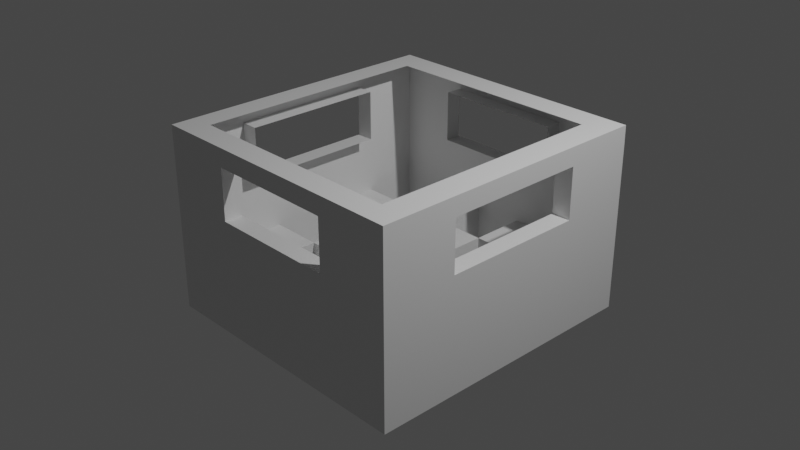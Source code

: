 # Source: crate.blend  (saved by Blender 2.83.19; exported with 4.5.12 LTS)
import bpy
from mathutils import Matrix  # noqa: F401  (used for matrix-valued properties, if any)

bpy.ops.wm.read_factory_settings(use_empty=True)
scene = bpy.context.scene
scene.name = 'Scene'

# ---- collections
col_collection = bpy.data.collections.new('Collection'); scene.collection.children.link(col_collection)

# ---- materials (node trees are filled in below, after node groups)
mat_material = bpy.data.materials.new('Material')
mat_material.alpha_threshold = 0.0
mat_material.use_transparent_shadow = False
mat_material.line_color = (0.0, 0.0, 0.0, 1.0)

# ---- material node trees
mat_material.use_nodes = True; mat_material.node_tree.nodes.clear()
_N = mat_material.node_tree.nodes; _L = mat_material.node_tree.links
n0 = _N.new('ShaderNodeOutputMaterial'); n0.name = 'Material Output'; n0.location = (300, 300)
n1 = _N.new('ShaderNodeBsdfPrincipled'); n1.name = 'Principled BSDF'; n1.location = (10, 300)
n1.distribution = 'GGX'
n1.subsurface_method = 'BURLEY'
n1.inputs[2].default_value = 0.4
n1.inputs[3].default_value = 1.45
n1.inputs[27].default_value = (0.0, 0.0, 0.0, 1.0)
n1.inputs[28].default_value = 1.0
_L.new(n1.outputs[0], n0.inputs[0])
n0.is_active_output = True

# ---- world
world_world = bpy.data.worlds.new('World'); scene.world = world_world
world_world.use_nodes = True; world_world.node_tree.nodes.clear()
_N = world_world.node_tree.nodes; _L = world_world.node_tree.links
n0 = _N.new('ShaderNodeOutputWorld'); n0.name = 'World Output'; n0.location = (300, 300)
n1 = _N.new('ShaderNodeBackground'); n1.name = 'Background'; n1.location = (10, 300)
n1.inputs[0].default_value = (0.05088, 0.05088, 0.05088, 1.0)
_L.new(n1.outputs[0], n0.inputs[0])
n0.is_active_output = True
world_world.color = (0.05088, 0.05088, 0.05088)
world_world.use_sun_shadow = False
world_world.sun_shadow_jitter_overblur = 0.0

# ---- cameras
cam_camera = bpy.data.cameras.new('Camera')
cam_camera.clip_end = 100.0
cam_camera.ortho_scale = 7.314

# ---- lights
light_light = bpy.data.lights.new('Light', 'POINT')
light_light.transmission_factor = 0.0
light_light.energy = 1000.0
light_light.shadow_soft_size = 0.1
light_light.shadow_maximum_resolution = 0.006
light_light.use_absolute_resolution = True

# ---- meshes
me_cube = bpy.data.meshes.new('Cube')
me_cube.from_pydata([(1.16, 1.124, 1.0), (1.16, -1.14, 1.0), (-0.9477, -0.9523, 1.0), (0.9272, -0.9524, 1.0), (0.9275, 1.124, 1.0), (0.9271, -1.14, 1.0), (-1.152, 0.5678, 0.25), (-1.152, 0.5717, 1.0), (-0.9477, 1.126, 1.0), (-1.152, 1.127, 1.0), (-1.152, 1.127, -1.0), (-1.152, 1.127, 0.25), (1.16, -1.14, -1.0), (1.16, -1.14, 0.25), (0.5348, 1.0, 0.25), (0.5348, -1.0, 0.25), (-0.5438, 1.0, 0.25), (-0.5438, -1.0, 0.25), (1.16, 1.127, -1.0), (1.16, 1.127, 0.25), (-1.152, -1.14, 1.0), (-1.152, -1.14, 0.8005), (0.5348, 1.0, 0.8005), (0.5348, -1.0, 0.8005), (-0.5438, 1.0, 0.8005), (-0.5438, -1.0, 0.8005), (1.16, -0.5472, 0.8005), (1.0, 0.5678, 0.25), (-1.0, 0.5678, 0.25), (1.0, 0.5678, 0.8005), (-1.0, 0.5678, 0.8005), (-1.152, -1.14, -1.0), (1.0, -0.5472, 0.25), (1.0, -0.5472, 0.8005), (-1.0, -0.5472, 0.25), (-1.0, -0.5472, 0.8005), (-1.152, -0.5472, 1.0), (-1.152, -0.5472, 0.25), (-1.152, -1.14, 0.25), (-1.152, 1.127, 0.8005), (-1.152, 0.5678, 0.8005), (-1.152, -0.5472, 0.8005), (-0.5438, -1.14, 1.0), (-0.5438, -1.14, 0.25), (0.5348, -1.14, 1.0), (0.5348, -1.14, 0.25), (1.16, -1.14, 0.8005), (-0.5438, -1.14, 0.8005), (0.5348, -1.14, 0.8005), (1.16, 0.5678, 0.25), (1.16, -0.5472, 0.25), (1.16, 1.127, 0.8005), (1.16, 0.5678, 0.8005), (1.16, -0.5492, 1.0), (-0.5438, 1.127, 0.25), (0.5348, 1.127, 0.25), (-0.5438, 1.127, 0.8005), (0.5348, 1.127, 0.8005), (-0.9477, -1.14, 1.0), (1.16, 0.5679, 1.0), (1.16, 0.5679, 0.8005), (-0.9477, 0.9158, 1.0), (0.9275, 0.9138, 1.0), (-0.7013, 1.127, -1.0), (-0.7013, -1.14, -1.0), (-0.2753, -1.14, -1.0), (-0.2753, 1.127, -1.0), (0.1556, -1.14, -1.0), (0.1556, 1.127, -1.0), (0.6231, -1.14, -1.0), (0.6231, 1.127, -1.0), (1.16, -0.6925, -1.0), (-1.152, -0.6925, -1.0), (-0.7013, -0.6925, -1.0), (-0.2753, -0.6925, -1.0), (0.1556, -0.6925, -1.0), (0.6231, -0.6925, -1.0), (1.16, 0.6914, -1.0), (-1.152, 0.6914, -1.0), (-0.7013, 0.6914, -1.0), (-0.2753, 0.6914, -1.0), (0.1556, 0.6914, -1.0), (0.6231, 0.6914, -1.0), (-1.152, -0.2688, -1.0), (-0.7013, -0.2688, -1.0), (-0.2753, -0.2688, -1.0), (0.1556, -0.2688, -1.0), (0.6231, -0.2688, -1.0), (1.16, -0.2688, -1.0), (1.16, 0.1954, -1.0), (-1.152, 0.1954, -1.0), (-0.7013, 0.1954, -1.0), (-0.2753, 0.1954, -1.0), (0.1556, 0.1954, -1.0), (0.6231, 0.1954, -1.0), (-0.2753, 1.127, -0.477), (-0.7013, 1.127, -0.477), (-0.7013, -0.6925, -0.477), (-0.7013, -1.14, -0.477), (-0.2753, -1.14, -0.477), (-0.2753, -0.6925, -0.477), (0.6231, 1.127, -0.477), (0.1556, 1.127, -0.477), (0.1556, -0.6925, -0.477), (0.1556, -1.14, -0.477), (0.6231, -1.14, -0.477), (0.6231, -0.6925, -0.477), (-1.152, -0.2688, -0.477), (-1.152, -0.6925, -0.477), (-0.7013, -0.2688, -0.477), (-0.2753, -0.2688, -0.477), (0.1556, -0.2688, -0.477), (0.6231, -0.2688, -0.477), (1.16, -0.6925, -0.477), (1.16, 0.1954, -0.477), (1.16, 0.6914, -0.477), (-0.7013, 0.6914, -0.477), (-0.2753, 0.6914, -0.477), (0.1556, 0.6914, -0.477), (0.6231, 0.6914, -0.477), (-1.152, 0.6914, -0.477), (-0.7013, 0.1954, -0.477), (-0.2753, 0.1954, -0.477), (0.1556, 0.1954, -0.477), (0.6231, 0.1954, -0.477), (1.16, -0.2688, -0.477), (-1.152, 0.1954, -0.477)], [(89, 77)], [(23, 15, 45, 48), (24, 16, 54, 56), (41, 36, 7, 40), (6, 40, 39, 11), (22, 24, 56, 57), (38, 21, 41, 37), (34, 28, 6, 37), (58, 2, 3, 5), (25, 23, 48, 47), (29, 27, 49, 52), (28, 30, 40, 6), (14, 22, 57, 55), (16, 14, 55, 54), (32, 33, 26, 50), (35, 34, 37, 41), (33, 29, 52, 26), (21, 20, 36, 41), (60, 59, 53, 26), (27, 32, 50, 49), (30, 35, 41, 40), (15, 17, 43, 45), (40, 7, 9, 39), (47, 42, 20, 21), (46, 1, 44, 48), (48, 44, 42, 47), (31, 12, 13, 38), (13, 46, 48, 45), (43, 47, 21, 38), (61, 8, 4, 62), (17, 25, 47, 43), (19, 51, 52, 49), (50, 26, 46, 13), (39, 9, 0, 51), (10, 11, 19, 18), (11, 39, 56, 54), (55, 57, 51, 19), (26, 53, 1, 46), (51, 0, 59, 60), (1, 53, 59, 0, 4, 5), (9, 20, 58, 8), (79, 91, 121, 116), (92, 85, 110, 122), (84, 91, 121, 109), (76, 69, 105, 106), (87, 86, 111, 112), (71, 76, 106, 113), (82, 81, 118, 119), (85, 86, 111, 110), (12, 18, 19, 13), (97, 100, 99, 98), (103, 106, 105, 104), (110, 111, 103, 100), (107, 109, 97, 108), (112, 125, 113, 106), (96, 95, 117, 116), (102, 101, 119, 118), (121, 122, 110, 109), (123, 124, 112, 111), (117, 118, 123, 122), (120, 116, 121, 126), (119, 115, 114, 124), (86, 93, 123, 111), (79, 63, 96, 116), (92, 80, 117, 122), (84, 73, 97, 109), (94, 87, 112, 124), (64, 73, 97, 98), (66, 80, 117, 95), (81, 93, 123, 118), (74, 85, 110, 100), (81, 68, 102, 118), (94, 82, 119, 124), (86, 75, 103, 111), (70, 82, 119, 101), (93, 94, 124, 123), (76, 87, 112, 106), (74, 65, 99, 100), (82, 77, 115, 119), (93, 92, 122, 123), (75, 76, 106, 103), (87, 88, 125, 112), (78, 79, 116, 120), (91, 92, 122, 121), (75, 74, 100, 103), (83, 84, 109, 107), (80, 79, 116, 117), (91, 90, 126, 121), (73, 74, 100, 97), (85, 84, 109, 110), (67, 75, 103, 104), (80, 81, 118, 117), (89, 94, 124, 114), (73, 72, 108, 97), (31, 38, 11, 10), (18, 12, 31, 10)])
_uv = me_cube.uv_layers.new(name='UVMap')
_uv.uv.foreach_set('vector', [0.0, 0.0, 0.0, 0.0, 0.0, 0.0, 0.0, 0.0, 0.0, 0.0, 0.0, 0.0, 0.0, 0.0, 0.0, 0.0, 0.6001, 0.0566, 0.625, 0.0566, 0.625, 0.196, 0.6001, 0.196, 0.5312, 0.2178, 0.6001, 0.2178, 0.6001, 0.25, 0.5312, 0.25, 0.0, 0.0, 0.0, 0.0, 0.0, 0.0, 0.0, 0.0, 0.5312, 0.0, 0.6001, 0.0, 0.6001, 0.03527, 0.5312, 0.03527, 0.0, 0.0, 0.0, 0.0, 0.0, 0.0, 0.0, 0.0, 0.0, 0.0, 0.0, 0.0, 0.0, 0.0, 0.0, 0.0, 0.0, 0.0, 0.0, 0.0, 0.0, 0.0, 0.0, 0.0, 0.0, 0.0, 0.0, 0.0, 0.0, 0.0, 0.0, 0.0, 0.0, 0.0, 0.0, 0.0, 0.0, 0.0, 0.0, 0.0, 0.0, 0.0, 0.0, 0.0, 0.0, 0.0, 0.0, 0.0, 0.0, 0.0, 0.0, 0.0, 0.0, 0.0, 0.0, 0.0, 0.0, 0.0, 0.0, 0.0, 0.0, 0.0, 0.0, 0.0, 0.0, 0.0, 0.0, 0.0, 0.0, 0.0, 0.0, 0.0, 0.0, 0.0, 0.0, 0.0, 0.0, 0.0, 0.0, 0.0, 0.6001, 0.0, 0.625, 0.0, 0.625, 0.03527, 0.6001, 0.03527, 0.6001, 0.5616, 0.625, 0.5616, 0.625, 0.6843, 0.6001, 0.6843, 0.0, 0.0, 0.0, 0.0, 0.0, 0.0, 0.0, 0.0, 0.0, 0.0, 0.0, 0.0, 0.0, 0.0, 0.0, 0.0, 0.0, 0.0, 0.0, 0.0, 0.0, 0.0, 0.0, 0.0, 0.6001, 0.2178, 0.625, 0.2178, 0.625, 0.25, 0.6001, 0.25, 0.6001, 0.9655, 0.625, 0.9655, 0.625, 1.0, 0.6001, 1.0, 0.6001, 0.75, 0.625, 0.75, 0.625, 0.7852, 0.6001, 0.7852, 0.6001, 0.8082, 0.625, 0.8082, 0.625, 0.943, 0.6001, 0.943, 0.375, 1.0, 0.375, 0.75, 0.5312, 0.75, 0.5312, 1.0, 0.5312, 0.75, 0.6001, 0.75, 0.6001, 0.7852, 0.5312, 0.7852, 0.5312, 0.9655, 0.6001, 0.9655, 0.6001, 1.0, 0.5312, 1.0, 0.0, 0.0, 0.0, 0.0, 0.0, 0.0, 0.0, 0.0, 0.0, 0.0, 0.0, 0.0, 0.0, 0.0, 0.0, 0.0, 0.5312, 0.5, 0.6001, 0.5, 0.6001, 0.5322, 0.5312, 0.5322, 0.5312, 0.7147, 0.6001, 0.7147, 0.6001, 0.75, 0.5312, 0.75, 0.6001, 0.25, 0.625, 0.25, 0.625, 0.5, 0.6001, 0.5, 0.375, 0.25, 0.5312, 0.25, 0.5312, 0.5, 0.375, 0.5, 0.5312, 0.25, 0.6001, 0.25, 0.6001, 0.2845, 0.5312, 0.2845, 0.5312, 0.4648, 0.6001, 0.4648, 0.6001, 0.5, 0.5312, 0.5, 0.6001, 0.6843, 0.625, 0.6843, 0.625, 0.75, 0.6001, 0.75, 0.6001, 0.5, 0.625, 0.5, 0.625, 0.5616, 0.6001, 0.5616, 0.625, 0.75, 0.625, 0.6843, 0.625, 0.5616, 0.625, 0.5, 0.0, 0.0, 0.0, 0.0, 0.0, 0.0, 0.0, 0.0, 0.0, 0.0, 0.0, 0.0, 0.07316, 0.1069, 0.07316, 0.1176, 0.07316, 0.1176, 0.07316, 0.1069, 0.1423, 0.2286, 0.1423, 0.2481, 0.1423, 0.2481, 0.1423, 0.2286, 0.07316, 0.1276, 0.07316, 0.1176, 0.07316, 0.1176, 0.07316, 0.1276, 0.288, 0.5381, 0.288, 0.5759, 0.288, 0.5759, 0.288, 0.5381, 0.288, 0.5022, 0.2122, 0.37, 0.2122, 0.37, 0.288, 0.5022, 0.375, 0.7007, 0.288, 0.5381, 0.288, 0.5381, 0.375, 0.7007, 0.288, 0.4208, 0.2122, 0.31, 0.2122, 0.31, 0.288, 0.4208, 0.1423, 0.2481, 0.2122, 0.37, 0.2122, 0.37, 0.1423, 0.2481, 0.375, 0.75, 0.375, 0.5, 0.5312, 0.5, 0.5312, 0.75, 0.07316, 0.1367, 0.1423, 0.2658, 0.1423, 0.2845, 0.07316, 0.1463, 0.2122, 0.3964, 0.288, 0.5381, 0.288, 0.5759, 0.2122, 0.4243, 0.1423, 0.2481, 0.2122, 0.37, 0.2122, 0.3964, 0.1423, 0.2658, 0.0, 0.0, 0.07316, 0.1276, 0.07316, 0.1367, 0.0, 0.0, 0.288, 0.5022, 0.375, 0.6539, 0.375, 0.7007, 0.288, 0.5381, 0.07316, 0.09754, 0.1423, 0.1897, 0.1423, 0.2079, 0.07316, 0.1069, 0.2122, 0.2829, 0.288, 0.384, 0.288, 0.4208, 0.2122, 0.31, 0.07316, 0.1176, 0.1423, 0.2286, 0.1423, 0.2481, 0.07316, 0.1276, 0.2122, 0.341, 0.288, 0.4628, 0.288, 0.5022, 0.2122, 0.37, 0.1423, 0.2079, 0.2122, 0.31, 0.2122, 0.341, 0.1423, 0.2286, 0.0, 0.0, 0.07316, 0.1069, 0.07316, 0.1176, 0.0, 0.0, 0.288, 0.4208, 0.375, 0.548, 0.375, 0.6027, 0.288, 0.4628, 0.2122, 0.37, 0.2122, 0.341, 0.2122, 0.341, 0.2122, 0.37, 0.07316, 0.1069, 0.07316, 0.09754, 0.07316, 0.09754, 0.07316, 0.1069, 0.1423, 0.2286, 0.1423, 0.2079, 0.1423, 0.2079, 0.1423, 0.2286, 0.07316, 0.1276, 0.07316, 0.1367, 0.07316, 0.1367, 0.07316, 0.1276, 0.288, 0.4628, 0.288, 0.5022, 0.288, 0.5022, 0.288, 0.4628, 0.07316, 0.1463, 0.07316, 0.1367, 0.07316, 0.1367, 0.07316, 0.1463, 0.1423, 0.1897, 0.1423, 0.2079, 0.1423, 0.2079, 0.1423, 0.1897, 0.2122, 0.31, 0.2122, 0.341, 0.2122, 0.341, 0.2122, 0.31, 0.1423, 0.2658, 0.1423, 0.2481, 0.1423, 0.2481, 0.1423, 0.2658, 0.2122, 0.31, 0.2122, 0.2829, 0.2122, 0.2829, 0.2122, 0.31, 0.288, 0.4628, 0.288, 0.4208, 0.288, 0.4208, 0.288, 0.4628, 0.2122, 0.37, 0.2122, 0.3964, 0.2122, 0.3964, 0.2122, 0.37, 0.288, 0.384, 0.288, 0.4208, 0.288, 0.4208, 0.288, 0.384, 0.2122, 0.341, 0.288, 0.4628, 0.288, 0.4628, 0.2122, 0.341, 0.288, 0.5381, 0.288, 0.5022, 0.288, 0.5022, 0.288, 0.5381, 0.1423, 0.2658, 0.1423, 0.2845, 0.1423, 0.2845, 0.1423, 0.2658, 0.288, 0.4208, 0.375, 0.548, 0.375, 0.548, 0.288, 0.4208, 0.2122, 0.341, 0.1423, 0.2286, 0.1423, 0.2286, 0.2122, 0.341, 0.2122, 0.3964, 0.288, 0.5381, 0.288, 0.5381, 0.2122, 0.3964, 0.288, 0.5022, 0.375, 0.6539, 0.375, 0.6539, 0.288, 0.5022, 0.0, 0.0, 0.07316, 0.1069, 0.07316, 0.1069, 0.0, 0.0, 0.07316, 0.1176, 0.1423, 0.2286, 0.1423, 0.2286, 0.07316, 0.1176, 0.2122, 0.3964, 0.1423, 0.2658, 0.1423, 0.2658, 0.2122, 0.3964, 0.0, 0.0, 0.07316, 0.1276, 0.07316, 0.1276, 0.0, 0.0, 0.1423, 0.2079, 0.07316, 0.1069, 0.07316, 0.1069, 0.1423, 0.2079, 0.07316, 0.1176, 0.0, 0.0, 0.0, 0.0, 0.07316, 0.1176, 0.07316, 0.1367, 0.1423, 0.2658, 0.1423, 0.2658, 0.07316, 0.1367, 0.1423, 0.2481, 0.07316, 0.1276, 0.07316, 0.1276, 0.1423, 0.2481, 0.2122, 0.4243, 0.2122, 0.3964, 0.2122, 0.3964, 0.2122, 0.4243, 0.1423, 0.2079, 0.2122, 0.31, 0.2122, 0.31, 0.1423, 0.2079, 0.375, 0.6027, 0.288, 0.4628, 0.288, 0.4628, 0.375, 0.6027, 0.07316, 0.1367, 0.0, 0.0, 0.0, 0.0, 0.07316, 0.1367, 0.375, 1.0, 0.5312, 1.0, 0.5312, 0.25, 0.375, 0.25, 0.375, 0.5, 0.375, 0.75, 0.375, 1.0, 0.375, 0.25])
me_cube.materials.append(mat_material)
me_cube.use_remesh_preserve_volume = False
me_cube.use_remesh_preserve_attributes = False
me_cube.use_mirror_vertex_groups = False
me_cube.update()

# ---- objects
ob_cube = bpy.data.objects.new('Cube', me_cube)
ob_light = bpy.data.objects.new('Light', light_light)
ob_camera = bpy.data.objects.new('Camera', cam_camera)

# ---- transforms, parenting, visibility, modifiers, constraints
ob_cube.location = (0.0, 0.0, 0.0)
ob_cube.scale = (1.314, 1.413, 1.021)
ob_cube.lock_rotations_4d = False
ob_cube.empty_display_type = 'ARROWS'
ob_cube.lineart.crease_threshold = 0.0
ob_light.location = (4.076, 1.005, 5.904)
ob_light.rotation_euler = (0.6503, 0.05522, 1.866)
ob_light.lock_rotations_4d = False
ob_light.empty_display_type = 'ARROWS'
ob_light.color = (0.0, 0.0, 0.0, 0.0)
ob_light.lineart.crease_threshold = 0.0
ob_camera.location = (7.359, -6.926, 4.958)
ob_camera.rotation_euler = (1.109, 0.0, 0.8149)
ob_camera.lock_rotations_4d = False
ob_camera.empty_display_type = 'ARROWS'
ob_camera.color = (0.0, 0.0, 0.0, 0.0)
ob_camera.display_type = 'WIRE'
ob_camera.lineart.crease_threshold = 0.0

# ---- collection membership
col_collection.objects.link(ob_cube)
col_collection.objects.link(ob_light)
col_collection.objects.link(ob_camera)

# ---- scene / render settings (as saved in the file)
scene.camera = ob_camera
scene.frame_start = 1; scene.frame_end = 250; scene.frame_set(1)
scene.render.engine = 'BLENDER_EEVEE_NEXT'
scene.cycles.use_denoising = False
scene.cycles.samples = 128
scene.cycles.sampling_pattern = 'TABULATED_SOBOL'
scene.cycles.use_adaptive_sampling = False
scene.cycles.use_light_tree = False
scene.view_settings.view_transform = 'Filmic'
bpy.context.view_layer.update()
